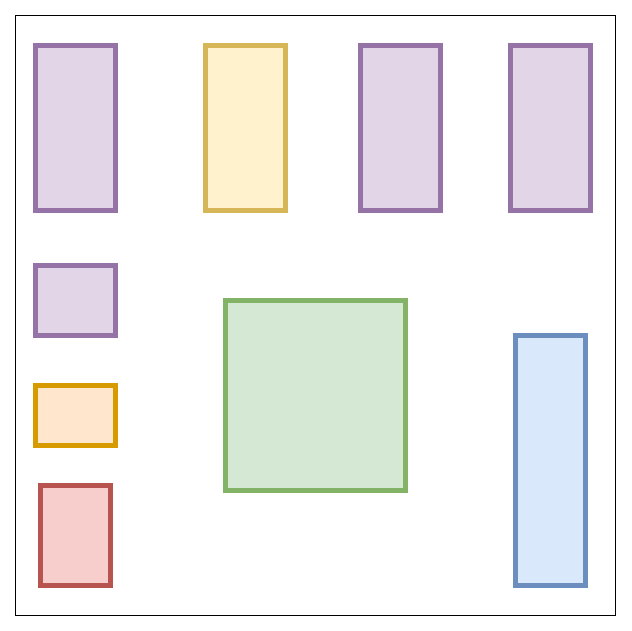

The diagram above was exported from draw.io. Its source (the exported page's mxGraphModel, read from the mxfile embedded in the PNG):
<mxGraphModel dx="1350" dy="833" grid="1" gridSize="10" guides="1" tooltips="1" connect="1" arrows="1" fold="1" page="1" pageScale="1" pageWidth="850" pageHeight="1100" math="0" shadow="0">
  <root>
    <mxCell id="0" />
    <mxCell id="1" parent="0" />
    <mxCell id="2" value="" style="rounded=0;whiteSpace=wrap;html=1;" vertex="1" parent="1">
      <mxGeometry x="500" y="170" width="600" height="600" as="geometry" />
    </mxCell>
    <mxCell id="3" value="" style="rounded=0;whiteSpace=wrap;html=1;fillColor=#e1d5e7;strokeColor=#9673a6;strokeWidth=5;" vertex="1" parent="1">
      <mxGeometry x="520" y="200" width="80" height="165" as="geometry" />
    </mxCell>
    <mxCell id="4" value="" style="rounded=0;whiteSpace=wrap;html=1;fillColor=#fff2cc;strokeColor=#d6b656;strokeWidth=5;" vertex="1" parent="1">
      <mxGeometry x="690" y="200" width="80" height="165" as="geometry" />
    </mxCell>
    <mxCell id="5" value="" style="rounded=0;whiteSpace=wrap;html=1;fillColor=#e1d5e7;strokeColor=#9673a6;strokeWidth=5;" vertex="1" parent="1">
      <mxGeometry x="845" y="200" width="80" height="165" as="geometry" />
    </mxCell>
    <mxCell id="6" value="" style="rounded=0;whiteSpace=wrap;html=1;fillColor=#e1d5e7;strokeColor=#9673a6;strokeWidth=5;" vertex="1" parent="1">
      <mxGeometry x="995" y="200" width="80" height="165" as="geometry" />
    </mxCell>
    <mxCell id="7" value="" style="rounded=0;whiteSpace=wrap;html=1;fillColor=#ffe6cc;strokeColor=#d79b00;strokeWidth=5;" vertex="1" parent="1">
      <mxGeometry x="520" y="540" width="80" height="60" as="geometry" />
    </mxCell>
    <mxCell id="8" value="" style="rounded=0;whiteSpace=wrap;html=1;fillColor=#e1d5e7;strokeColor=#9673a6;strokeWidth=5;" vertex="1" parent="1">
      <mxGeometry x="520" y="420" width="80" height="70" as="geometry" />
    </mxCell>
    <mxCell id="9" value="" style="rounded=0;whiteSpace=wrap;html=1;fillColor=#f8cecc;strokeColor=#b85450;strokeWidth=5;" vertex="1" parent="1">
      <mxGeometry x="525" y="640" width="70" height="100" as="geometry" />
    </mxCell>
    <mxCell id="10" value="" style="rounded=0;whiteSpace=wrap;html=1;fillColor=#d5e8d4;strokeColor=#82b366;strokeWidth=5;" vertex="1" parent="1">
      <mxGeometry x="710" y="455" width="180" height="190" as="geometry" />
    </mxCell>
    <mxCell id="11" value="" style="rounded=0;whiteSpace=wrap;html=1;fillColor=#dae8fc;strokeColor=#6c8ebf;strokeWidth=5;" vertex="1" parent="1">
      <mxGeometry x="1000" y="490" width="70" height="250" as="geometry" />
    </mxCell>
  </root>
</mxGraphModel>